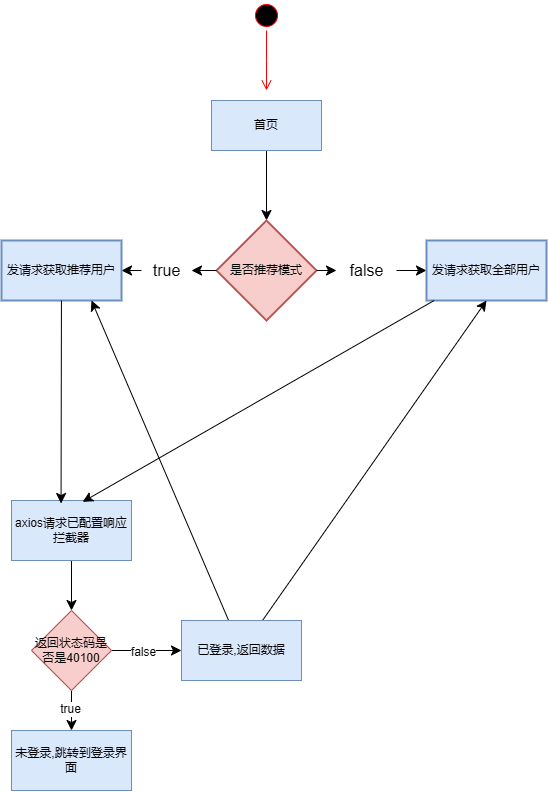

The diagram above was exported from draw.io. Its source (the exported page's mxGraphModel, read from the mxfile embedded in the PNG):
<mxGraphModel dx="2289" dy="1279" grid="1" gridSize="10" guides="1" tooltips="1" connect="1" arrows="1" fold="1" page="0" pageScale="1" pageWidth="827" pageHeight="1169" background="#ffffff" math="0" shadow="0">
  <root>
    <mxCell id="0" />
    <mxCell id="1" parent="0" />
    <mxCell id="nkruiVrsUGjgsylGYp6M-3" value="" style="ellipse;html=1;shape=startState;fillColor=#000000;strokeColor=#ff0000;" vertex="1" parent="1">
      <mxGeometry x="-170" y="-350" width="30" height="30" as="geometry" />
    </mxCell>
    <mxCell id="nkruiVrsUGjgsylGYp6M-4" value="" style="edgeStyle=orthogonalEdgeStyle;html=1;verticalAlign=bottom;endArrow=open;endSize=8;strokeColor=#ff0000;rounded=0;fontSize=12;curved=1;" edge="1" source="nkruiVrsUGjgsylGYp6M-3" parent="1">
      <mxGeometry relative="1" as="geometry">
        <mxPoint x="-155" y="-260" as="targetPoint" />
      </mxGeometry>
    </mxCell>
    <mxCell id="nkruiVrsUGjgsylGYp6M-7" value="" style="edgeStyle=none;curved=1;rounded=0;orthogonalLoop=1;jettySize=auto;html=1;fontSize=12;startSize=8;endSize=8;" edge="1" parent="1" source="nkruiVrsUGjgsylGYp6M-5" target="nkruiVrsUGjgsylGYp6M-6">
      <mxGeometry relative="1" as="geometry" />
    </mxCell>
    <mxCell id="nkruiVrsUGjgsylGYp6M-5" value="首页" style="html=1;whiteSpace=wrap;fillColor=#dae8fc;strokeColor=#6c8ebf;" vertex="1" parent="1">
      <mxGeometry x="-210" y="-250" width="110" height="50" as="geometry" />
    </mxCell>
    <mxCell id="nkruiVrsUGjgsylGYp6M-9" value="" style="edgeStyle=none;curved=1;rounded=0;orthogonalLoop=1;jettySize=auto;html=1;fontSize=12;startSize=8;endSize=8;" edge="1" parent="1" source="nkruiVrsUGjgsylGYp6M-15" target="nkruiVrsUGjgsylGYp6M-8">
      <mxGeometry relative="1" as="geometry" />
    </mxCell>
    <mxCell id="nkruiVrsUGjgsylGYp6M-11" value="" style="edgeStyle=none;curved=1;rounded=0;orthogonalLoop=1;jettySize=auto;html=1;fontSize=12;startSize=8;endSize=8;" edge="1" parent="1" source="nkruiVrsUGjgsylGYp6M-12" target="nkruiVrsUGjgsylGYp6M-10">
      <mxGeometry relative="1" as="geometry" />
    </mxCell>
    <mxCell id="nkruiVrsUGjgsylGYp6M-6" value="是否推荐模式" style="strokeWidth=2;html=1;shape=mxgraph.flowchart.decision;whiteSpace=wrap;fillColor=#f8cecc;strokeColor=#b85450;" vertex="1" parent="1">
      <mxGeometry x="-205" y="-130" width="100" height="100" as="geometry" />
    </mxCell>
    <mxCell id="nkruiVrsUGjgsylGYp6M-8" value="发请求获取全部用户" style="whiteSpace=wrap;html=1;strokeWidth=2;fillColor=#dae8fc;strokeColor=#6c8ebf;" vertex="1" parent="1">
      <mxGeometry x="5" y="-110" width="120" height="60" as="geometry" />
    </mxCell>
    <mxCell id="nkruiVrsUGjgsylGYp6M-10" value="发请求获取推荐用户" style="whiteSpace=wrap;html=1;strokeWidth=2;fillColor=#dae8fc;strokeColor=#6c8ebf;" vertex="1" parent="1">
      <mxGeometry x="-420" y="-110" width="120" height="60" as="geometry" />
    </mxCell>
    <mxCell id="nkruiVrsUGjgsylGYp6M-16" value="" style="edgeStyle=none;curved=1;rounded=0;orthogonalLoop=1;jettySize=auto;html=1;fontSize=12;startSize=8;endSize=8;" edge="1" parent="1" source="nkruiVrsUGjgsylGYp6M-6" target="nkruiVrsUGjgsylGYp6M-12">
      <mxGeometry relative="1" as="geometry">
        <mxPoint x="-205" y="-80" as="sourcePoint" />
        <mxPoint x="-315" y="-80" as="targetPoint" />
      </mxGeometry>
    </mxCell>
    <mxCell id="nkruiVrsUGjgsylGYp6M-12" value="true" style="text;html=1;align=center;verticalAlign=middle;resizable=0;points=[];autosize=1;strokeColor=none;fillColor=none;fontSize=16;" vertex="1" parent="1">
      <mxGeometry x="-280" y="-95" width="50" height="30" as="geometry" />
    </mxCell>
    <mxCell id="nkruiVrsUGjgsylGYp6M-17" value="" style="edgeStyle=none;curved=1;rounded=0;orthogonalLoop=1;jettySize=auto;html=1;fontSize=12;startSize=8;endSize=8;" edge="1" parent="1" source="nkruiVrsUGjgsylGYp6M-6" target="nkruiVrsUGjgsylGYp6M-15">
      <mxGeometry relative="1" as="geometry">
        <mxPoint x="-105" y="-80" as="sourcePoint" />
        <mxPoint x="5" y="-80" as="targetPoint" />
      </mxGeometry>
    </mxCell>
    <mxCell id="nkruiVrsUGjgsylGYp6M-15" value="false" style="text;html=1;align=center;verticalAlign=middle;resizable=0;points=[];autosize=1;strokeColor=none;fillColor=none;fontSize=16;" vertex="1" parent="1">
      <mxGeometry x="-85" y="-95" width="60" height="30" as="geometry" />
    </mxCell>
    <mxCell id="nkruiVrsUGjgsylGYp6M-20" value="" style="edgeStyle=none;curved=1;rounded=0;orthogonalLoop=1;jettySize=auto;html=1;fontSize=12;startSize=8;endSize=8;" edge="1" parent="1" source="nkruiVrsUGjgsylGYp6M-18" target="nkruiVrsUGjgsylGYp6M-19">
      <mxGeometry relative="1" as="geometry" />
    </mxCell>
    <mxCell id="nkruiVrsUGjgsylGYp6M-18" value="axios请求已配置响应拦截器" style="rounded=0;whiteSpace=wrap;html=1;fillColor=#dae8fc;strokeColor=#6c8ebf;" vertex="1" parent="1">
      <mxGeometry x="-410" y="150" width="120" height="60" as="geometry" />
    </mxCell>
    <mxCell id="nkruiVrsUGjgsylGYp6M-22" value="" style="edgeStyle=none;curved=1;rounded=0;orthogonalLoop=1;jettySize=auto;html=1;fontSize=12;startSize=8;endSize=8;" edge="1" parent="1" source="nkruiVrsUGjgsylGYp6M-19" target="nkruiVrsUGjgsylGYp6M-21">
      <mxGeometry relative="1" as="geometry" />
    </mxCell>
    <mxCell id="nkruiVrsUGjgsylGYp6M-28" value="false" style="edgeLabel;html=1;align=center;verticalAlign=middle;resizable=0;points=[];fontSize=12;" vertex="1" connectable="0" parent="nkruiVrsUGjgsylGYp6M-22">
      <mxGeometry x="-0.12" y="-1" relative="1" as="geometry">
        <mxPoint as="offset" />
      </mxGeometry>
    </mxCell>
    <mxCell id="nkruiVrsUGjgsylGYp6M-24" value="" style="edgeStyle=none;curved=1;rounded=0;orthogonalLoop=1;jettySize=auto;html=1;fontSize=12;startSize=8;endSize=8;" edge="1" parent="1" source="nkruiVrsUGjgsylGYp6M-19" target="nkruiVrsUGjgsylGYp6M-23">
      <mxGeometry relative="1" as="geometry" />
    </mxCell>
    <mxCell id="nkruiVrsUGjgsylGYp6M-25" value="true" style="edgeLabel;html=1;align=center;verticalAlign=middle;resizable=0;points=[];fontSize=12;" vertex="1" connectable="0" parent="nkruiVrsUGjgsylGYp6M-24">
      <mxGeometry x="-0.0462" y="-2" relative="1" as="geometry">
        <mxPoint as="offset" />
      </mxGeometry>
    </mxCell>
    <mxCell id="nkruiVrsUGjgsylGYp6M-19" value="返回状态码是否是40100" style="rhombus;whiteSpace=wrap;html=1;rounded=0;fillColor=#f8cecc;strokeColor=#b85450;" vertex="1" parent="1">
      <mxGeometry x="-390" y="260" width="80" height="80" as="geometry" />
    </mxCell>
    <mxCell id="nkruiVrsUGjgsylGYp6M-32" style="edgeStyle=none;curved=1;rounded=0;orthogonalLoop=1;jettySize=auto;html=1;entryX=0.5;entryY=1;entryDx=0;entryDy=0;fontSize=12;startSize=8;endSize=8;" edge="1" parent="1" source="nkruiVrsUGjgsylGYp6M-21" target="nkruiVrsUGjgsylGYp6M-8">
      <mxGeometry relative="1" as="geometry" />
    </mxCell>
    <mxCell id="nkruiVrsUGjgsylGYp6M-33" style="edgeStyle=none;curved=1;rounded=0;orthogonalLoop=1;jettySize=auto;html=1;entryX=0.75;entryY=1;entryDx=0;entryDy=0;fontSize=12;startSize=8;endSize=8;" edge="1" parent="1" source="nkruiVrsUGjgsylGYp6M-21" target="nkruiVrsUGjgsylGYp6M-10">
      <mxGeometry relative="1" as="geometry" />
    </mxCell>
    <mxCell id="nkruiVrsUGjgsylGYp6M-21" value="已登录,返回数据" style="whiteSpace=wrap;html=1;rounded=0;fillColor=#dae8fc;strokeColor=#6c8ebf;" vertex="1" parent="1">
      <mxGeometry x="-240" y="270" width="120" height="60" as="geometry" />
    </mxCell>
    <mxCell id="nkruiVrsUGjgsylGYp6M-23" value="未登录,跳转到登录界面" style="whiteSpace=wrap;html=1;rounded=0;fillColor=#dae8fc;strokeColor=#6c8ebf;" vertex="1" parent="1">
      <mxGeometry x="-410" y="380" width="120" height="60" as="geometry" />
    </mxCell>
    <mxCell id="nkruiVrsUGjgsylGYp6M-30" style="edgeStyle=none;curved=1;rounded=0;orthogonalLoop=1;jettySize=auto;html=1;entryX=0.593;entryY=0.023;entryDx=0;entryDy=0;entryPerimeter=0;fontSize=12;startSize=8;endSize=8;" edge="1" parent="1" source="nkruiVrsUGjgsylGYp6M-8" target="nkruiVrsUGjgsylGYp6M-18">
      <mxGeometry relative="1" as="geometry" />
    </mxCell>
    <mxCell id="nkruiVrsUGjgsylGYp6M-31" style="edgeStyle=none;curved=1;rounded=0;orthogonalLoop=1;jettySize=auto;html=1;entryX=0.413;entryY=0.05;entryDx=0;entryDy=0;entryPerimeter=0;fontSize=12;startSize=8;endSize=8;" edge="1" parent="1" source="nkruiVrsUGjgsylGYp6M-10" target="nkruiVrsUGjgsylGYp6M-18">
      <mxGeometry relative="1" as="geometry" />
    </mxCell>
  </root>
</mxGraphModel>